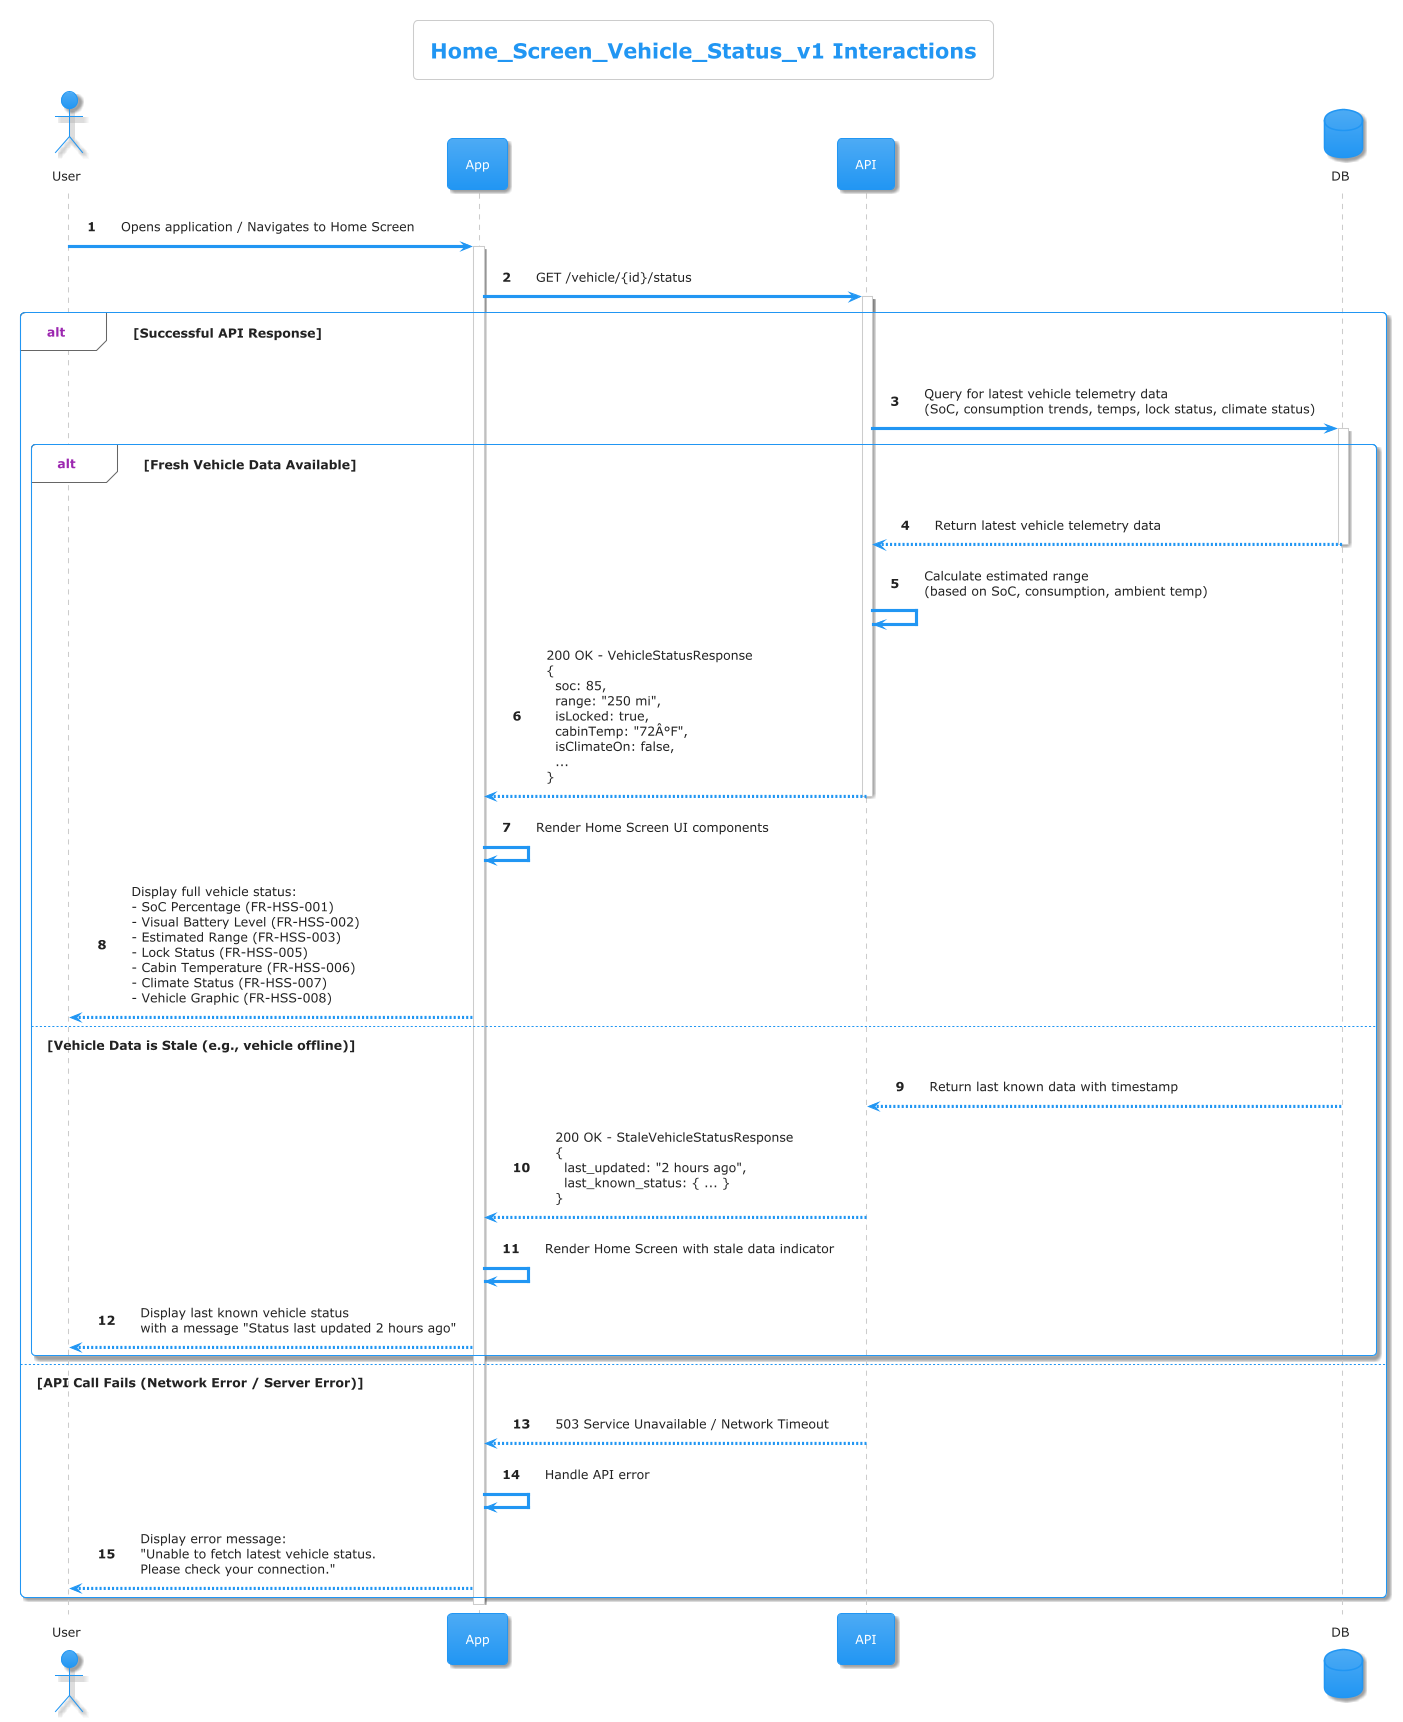

The diagram above was rendered by PlantUML. Its source (embedded in the PNG):
@startuml
' v1.0
!theme materia

title Home_Screen_Vehicle_Status_v1 Interactions

autonumber

actor "User" as User
participant "App" as App
participant "API" as API
database "DB" as DB

User -> App: Opens application / Navigates to Home Screen
activate App

App -> API: GET /vehicle/{id}/status
activate API

alt Successful API Response

    API -> DB: Query for latest vehicle telemetry data\n(SoC, consumption trends, temps, lock status, climate status)
    activate DB

    alt Fresh Vehicle Data Available
        DB --> API: Return latest vehicle telemetry data
        deactivate DB

        API -> API: Calculate estimated range\n(based on SoC, consumption, ambient temp)

        API --> App: 200 OK - VehicleStatusResponse\n{\n  soc: 85,\n  range: "250 mi",\n  isLocked: true,\n  cabinTemp: "72Â°F",\n  isClimateOn: false,\n  ... \n}
        deactivate API

        App -> App: Render Home Screen UI components
        App --> User: Display full vehicle status:\n- SoC Percentage (FR-HSS-001)\n- Visual Battery Level (FR-HSS-002)\n- Estimated Range (FR-HSS-003)\n- Lock Status (FR-HSS-005)\n- Cabin Temperature (FR-HSS-006)\n- Climate Status (FR-HSS-007)\n- Vehicle Graphic (FR-HSS-008)

    else Vehicle Data is Stale (e.g., vehicle offline)
        DB --> API: Return last known data with timestamp
        deactivate DB

        API --> App: 200 OK - StaleVehicleStatusResponse\n{\n  last_updated: "2 hours ago",\n  last_known_status: { ... }\n}
        deactivate API

        App -> App: Render Home Screen with stale data indicator
        App --> User: Display last known vehicle status\nwith a message "Status last updated 2 hours ago"

    end

else API Call Fails (Network Error / Server Error)
    API --> App: 503 Service Unavailable / Network Timeout
    deactivate API

    App -> App: Handle API error
    App --> User: Display error message:\n"Unable to fetch latest vehicle status.\nPlease check your connection."

end

deactivate App

@enduml